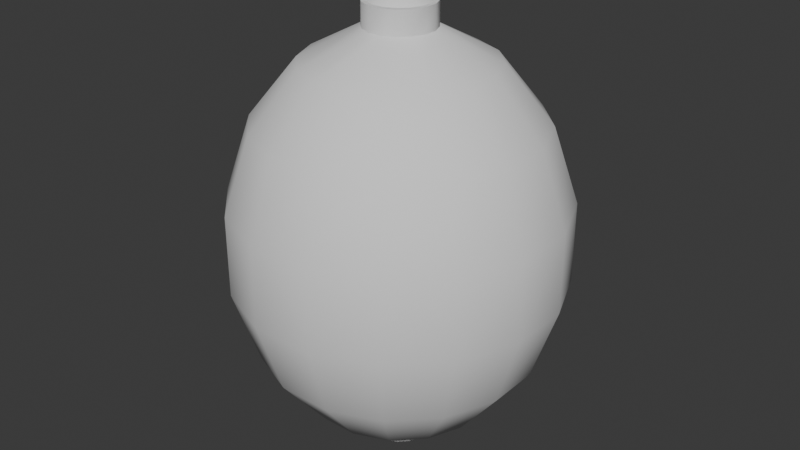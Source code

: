 # Source: farolillo_v7_auo1003.blend  (saved by Blender 4.5.91; exported with 4.5.12 LTS)
import bpy
from mathutils import Matrix  # noqa: F401  (used for matrix-valued properties, if any)

bpy.ops.wm.read_factory_settings(use_empty=True)
scene = bpy.context.scene
scene.name = 'Scene'

# ---- collections
col_collection = bpy.data.collections.new('Collection'); scene.collection.children.link(col_collection)

# ---- materials (node trees are filled in below, after node groups)
mat_farolillos = bpy.data.materials.new('Farolillos')
mat_farolillos.roughness = 1.0

# ---- node groups
ng_smooth_by_angle = bpy.data.node_groups.new('Smooth by Angle', 'GeometryNodeTree')
_s = ng_smooth_by_angle.interface.new_socket(name='Mesh', in_out='OUTPUT', socket_type='NodeSocketGeometry')
_s = ng_smooth_by_angle.interface.new_socket(name='Mesh', in_out='INPUT', socket_type='NodeSocketGeometry')
_s = ng_smooth_by_angle.interface.new_socket(name='Angle', in_out='INPUT', socket_type='NodeSocketFloat')
_s.subtype = 'ANGLE'
_s.default_value = 0.5236
_s.min_value = 0.0
_s.max_value = 3.142
_s.description = 'Maximum face angle for smooth edges'
_s = ng_smooth_by_angle.interface.new_socket(name='Ignore Sharpness', in_out='INPUT', socket_type='NodeSocketBool')
_s.force_non_field = True
ng_smooth_by_angle.description = 'Set the sharpness of mesh edges based on the angle between the neighboring faces'
ng_smooth_by_angle.is_modifier = True
_N = ng_smooth_by_angle.nodes; _L = ng_smooth_by_angle.links
n0 = _N.new('GeometryNodeSetShadeSmooth'); n0.name = 'Set Shade Smooth'; n0.location = (120, -80)
n0.domain = 'EDGE'
n1 = _N.new('GeometryNodeSetShadeSmooth'); n1.name = 'Set Shade Smooth.001'; n1.location = (300, -80)
n2 = _N.new('NodeGroupOutput'); n2.name = 'Group Output'; n2.location = (480, -80)
n3 = _N.new('GeometryNodeInputMeshEdgeAngle'); n3.name = 'Edge Angle'; n3.location = (-440, -240)
n4 = _N.new('NodeGroupInput'); n4.name = 'Group Input'; n4.location = (-80, -80)
n5 = _N.new('GeometryNodeInputEdgeSmooth'); n5.name = 'Is Edge Smooth'; n5.location = (-260, -120)
n6 = _N.new('GeometryNodeInputShadeSmooth'); n6.name = 'Is Shade Smooth'; n6.location = (-440, -397)
n7 = _N.new('FunctionNodeCompare'); n7.name = 'Compare'; n7.location = (-260, -260)
n7.operation = 'LESS_EQUAL'
n7.inputs[6].default_value = (0.0, 0.0, 0.0, 0.0)
n7.inputs[7].default_value = (0.0, 0.0, 0.0, 0.0)
n8 = _N.new('FunctionNodeBooleanMath'); n8.name = 'Boolean Math.001'; n8.location = (-80, -260)
n9 = _N.new('NodeGroupInput'); n9.name = 'Group Input.001'; n9.location = (-440, -329)
n10 = _N.new('NodeGroupInput'); n10.name = 'Group Input.002'; n10.location = (-259, -189)
n11 = _N.new('FunctionNodeBooleanMath'); n11.name = 'Boolean Math'; n11.location = (-80, -149)
n11.operation = 'OR'
n12 = _N.new('FunctionNodeBooleanMath'); n12.name = 'Boolean Math.002'; n12.location = (-260, -380)
n12.operation = 'OR'
n13 = _N.new('NodeGroupInput'); n13.name = 'Group Input.003'; n13.location = (-440, -460)
_L.new(n3.outputs[0], n7.inputs[0])
_L.new(n1.outputs[0], n2.inputs[0])
_L.new(n9.outputs[1], n7.inputs[1])
_L.new(n7.outputs[0], n8.inputs[0])
_L.new(n4.outputs[0], n0.inputs[0])
_L.new(n0.outputs[0], n1.inputs[0])
_L.new(n8.outputs[0], n0.inputs[2])
_L.new(n10.outputs[2], n11.inputs[1])
_L.new(n5.outputs[0], n11.inputs[0])
_L.new(n11.outputs[0], n0.inputs[1])
_L.new(n13.outputs[2], n12.inputs[1])
_L.new(n6.outputs[0], n12.inputs[0])
_L.new(n12.outputs[0], n8.inputs[1])
n2.is_active_output = True

# ---- material node trees
mat_farolillos.use_nodes = True; mat_farolillos.node_tree.nodes.clear()
_N = mat_farolillos.node_tree.nodes; _L = mat_farolillos.node_tree.links
n0 = _N.new('ShaderNodeBsdfPrincipled'); n0.name = 'Principled BSDF'; n0.location = (0, 300)
n0.inputs[2].default_value = 1.0
n0.inputs[13].default_value = 0.0
n1 = _N.new('ShaderNodeOutputMaterial'); n1.name = 'Material Output'; n1.location = (280, 300)
_L.new(n0.outputs[0], n1.inputs[0])
n1.is_active_output = True

# ---- world
world_world = bpy.data.worlds.new('World'); scene.world = world_world
world_world.use_nodes = True; world_world.node_tree.nodes.clear()
_N = world_world.node_tree.nodes; _L = world_world.node_tree.links
n0 = _N.new('ShaderNodeOutputWorld'); n0.name = 'World Output'; n0.location = (200, 100)
n1 = _N.new('ShaderNodeBackground'); n1.name = 'Background'; n1.location = (-200, 100)
n1.inputs[0].default_value = (0.05088, 0.05088, 0.05088, 1.0)
_L.new(n1.outputs[0], n0.inputs[0])
n0.is_active_output = True
world_world.color = (0.05088, 0.05088, 0.05088)
world_world.sun_shadow_jitter_overblur = 0.0

# ---- meshes
me_sphere_001 = bpy.data.meshes.new('Sphere.001')
me_sphere_001.from_pydata([(0.01383, 0.06944, 0.3675), (0.03706, 0.1862, 0.3038), (0.05547, 0.2788, 0.1865), (0.06543, 0.3288, 0.0332), (0.06543, 0.3288, -0.1327), (0.05547, 0.2788, -0.286), (0.03706, 0.1862, -0.4033), (0.01301, 0.06535, -0.4668), (0.03938, 0.05886, 0.3675), (0.1055, 0.1579, 0.3038), (0.158, 0.2363, 0.1865), (0.1863, 0.2788, 0.0332), (0.1863, 0.2788, -0.1327), (0.158, 0.2363, -0.286), (0.1055, 0.1579, -0.4033), (0.03706, 0.05538, -0.4668), (0.05894, 0.0393, 0.3675), (0.158, 0.1055, 0.3038), (0.2364, 0.1579, 0.1865), (0.2789, 0.1862, 0.0332), (0.2789, 0.1862, -0.1327), (0.2364, 0.1579, -0.286), (0.158, 0.1055, -0.4033), (0.05547, 0.03698, -0.4668), (0.01383, 0.06944, 0.416), (0.06952, 0.01375, 0.3675), (0.1863, 0.03698, 0.3038), (0.2789, 0.05538, 0.1865), (0.3289, 0.06534, 0.0332), (0.3289, 0.06534, -0.1327), (0.2789, 0.05538, -0.286), (0.1863, 0.03698, -0.4033), (0.06543, 0.01293, -0.4668), (0.06952, -0.01392, 0.3675), (0.1863, -0.03715, 0.3038), (0.2789, -0.05555, 0.1865), (0.3289, -0.06551, 0.0332), (0.3289, -0.06551, -0.1327), (0.2789, -0.05555, -0.286), (0.1863, -0.03715, -0.4033), (0.06543, -0.0131, -0.4668), (0.05894, -0.03947, 0.3675), (0.158, -0.1056, 0.3038), (0.2364, -0.158, 0.1865), (0.2789, -0.1864, 0.0332), (0.2789, -0.1864, -0.1327), (0.2364, -0.158, -0.286), (0.158, -0.1056, -0.4033), (0.05547, -0.03715, -0.4668), (0.03938, -0.05903, 0.3675), (0.1055, -0.158, 0.3038), (0.158, -0.2365, 0.1865), (0.1863, -0.2789, 0.0332), (0.1863, -0.2789, -0.1327), (0.158, -0.2365, -0.286), (0.1055, -0.158, -0.4033), (0.03706, -0.05555, -0.4668), (0.01383, -0.06961, 0.3675), (0.03706, -0.1864, 0.3038), (0.05547, -0.2789, 0.1865), (0.06543, -0.329, 0.0332), (0.06543, -0.329, -0.1327), (0.05547, -0.2789, -0.286), (0.03706, -0.1864, -0.4033), (0.01301, -0.06551, -0.4668), (-0.01383, -0.06961, 0.3675), (-0.03706, -0.1864, 0.3038), (-0.05547, -0.2789, 0.1865), (-0.06543, -0.329, 0.0332), (-0.06543, -0.329, -0.1327), (-0.05547, -0.2789, -0.286), (-0.03706, -0.1864, -0.4033), (-0.01301, -0.06551, -0.4668), (-0.03938, -0.05903, 0.3675), (-0.1055, -0.158, 0.3038), (-0.158, -0.2365, 0.1865), (-0.1863, -0.2789, 0.0332), (-0.1863, -0.2789, -0.1327), (-0.158, -0.2365, -0.286), (-0.1055, -0.158, -0.4033), (-0.03706, -0.05555, -0.4668), (0.01301, 0.06535, -0.5018), (-0.05894, -0.03947, 0.3675), (-0.158, -0.1056, 0.3038), (-0.2364, -0.158, 0.1865), (-0.2789, -0.1864, 0.0332), (-0.2789, -0.1864, -0.1327), (-0.2364, -0.158, -0.286), (-0.158, -0.1056, -0.4033), (-0.05547, -0.03715, -0.4668), (-0.06952, -0.01392, 0.3675), (-0.1863, -0.03715, 0.3038), (-0.2789, -0.05555, 0.1865), (-0.3289, -0.06551, 0.0332), (-0.3289, -0.06551, -0.1327), (-0.2789, -0.05555, -0.286), (-0.1863, -0.03715, -0.4033), (-0.06543, -0.0131, -0.4668), (-0.06952, 0.01375, 0.3675), (-0.1863, 0.03698, 0.3038), (-0.2789, 0.05538, 0.1865), (-0.3289, 0.06535, 0.0332), (-0.3289, 0.06535, -0.1327), (-0.2789, 0.05538, -0.286), (-0.1863, 0.03698, -0.4033), (-0.06543, 0.01293, -0.4668), (-0.05894, 0.0393, 0.3675), (-0.158, 0.1055, 0.3038), (-0.2364, 0.1579, 0.1865), (-0.2789, 0.1862, 0.0332), (-0.2789, 0.1862, -0.1327), (-0.2364, 0.1579, -0.286), (-0.158, 0.1055, -0.4033), (-0.05547, 0.03698, -0.4668), (-0.03938, 0.05886, 0.3675), (-0.1055, 0.1579, 0.3038), (-0.158, 0.2363, 0.1865), (-0.1863, 0.2788, 0.0332), (-0.1863, 0.2788, -0.1327), (-0.158, 0.2363, -0.286), (-0.1055, 0.1579, -0.4033), (-0.03706, 0.05538, -0.4668), (-0.01383, 0.06944, 0.3675), (-0.03706, 0.1862, 0.3038), (-0.05547, 0.2788, 0.1865), (-0.06543, 0.3288, 0.0332), (-0.06543, 0.3288, -0.1327), (-0.05547, 0.2788, -0.286), (-0.03706, 0.1862, -0.4033), (-0.01301, 0.06534, -0.4668), (0.03938, 0.05886, 0.416), (0.05894, 0.0393, 0.416), (0.06952, 0.01375, 0.416), (0.06952, -0.01392, 0.416), (0.05894, -0.03947, 0.416), (0.03938, -0.05903, 0.416), (0.01383, -0.06961, 0.416), (-0.01383, -0.06961, 0.416), (-0.03938, -0.05903, 0.416), (-0.05894, -0.03947, 0.416), (-0.06952, -0.01392, 0.416), (-0.06952, 0.01375, 0.416), (-0.05894, 0.0393, 0.416), (-0.03938, 0.05886, 0.416), (-0.01383, 0.06944, 0.416), (0.03706, 0.05538, -0.5018), (0.05547, 0.03698, -0.5018), (0.06543, 0.01293, -0.5018), (0.06543, -0.0131, -0.5018), (0.05547, -0.03715, -0.5018), (0.03706, -0.05555, -0.5018), (0.01301, -0.06551, -0.5018), (-0.01301, -0.06551, -0.5018), (-0.03706, -0.05555, -0.5018), (-0.05547, -0.03715, -0.5018), (-0.06543, -0.0131, -0.5018), (-0.06543, 0.01293, -0.5018), (-0.05547, 0.03698, -0.5018), (-0.03706, 0.05538, -0.5018), (-0.01301, 0.06534, -0.5018), (-0.02752, -0.01847, 0.4409), (-0.03246, -0.006545, 0.4409), (-0.03246, 0.006368, 0.4409), (-0.02752, 0.0183, 0.4409), (-0.01839, 0.02743, 0.4409), (-0.006457, 0.03238, 0.4409), (0.006457, 0.03238, 0.4409), (0.01186, 0.05952, 0.416), (-0.01186, 0.05952, 0.416), (-0.03377, 0.05045, 0.416), (-0.05054, 0.03368, 0.416), (-0.05961, 0.01177, 0.416), (-0.05961, -0.01194, 0.416), (-0.05054, -0.03386, 0.416), (-0.03377, -0.05062, 0.416), (-0.01186, -0.05969, 0.416), (0.01186, -0.05969, 0.416), (0.03377, -0.05062, 0.416), (0.05054, -0.03386, 0.416), (0.05961, -0.01194, 0.416), (0.05961, 0.01177, 0.416), (0.05054, 0.03368, 0.416), (0.03377, 0.05045, 0.416), (-0.01839, -0.02761, 0.4409), (-0.006457, -0.03255, 0.4409), (0.006457, -0.03255, 0.4409), (0.01839, -0.02761, 0.4409), (0.02752, -0.01847, 0.4409), (0.03246, -0.006545, 0.4409), (0.03246, 0.006368, 0.4409), (0.02752, 0.0183, 0.4409), (0.01839, 0.02743, 0.4409)], [], [(127, 126, 4, 5), (113, 121, 158, 157), (125, 3, 4, 126), (124, 123, 1, 2), (128, 127, 5, 6), (125, 124, 2, 3), (129, 128, 6, 7), (25, 16, 131, 132), (6, 14, 15, 7), (16, 8, 130, 131), (0, 8, 9, 1), (4, 12, 13, 5), (7, 81, 159, 129), (3, 11, 12, 4), (1, 9, 10, 2), (5, 13, 14, 6), (2, 10, 11, 3), (105, 113, 157, 156), (57, 49, 135, 136), (10, 18, 19, 11), (8, 16, 17, 9), (12, 20, 21, 13), (56, 64, 151, 150), (11, 19, 20, 12), (9, 17, 18, 10), (13, 21, 22, 14), (14, 22, 23, 15), (106, 98, 141, 142), (40, 48, 149, 148), (114, 106, 142, 143), (25, 26, 17, 16), (20, 29, 30, 21), (15, 23, 146, 145), (19, 28, 29, 20), (17, 26, 27, 18), (21, 30, 31, 22), (18, 27, 28, 19), (22, 31, 32, 23), (49, 41, 134, 135), (80, 89, 154, 153), (72, 80, 153, 152), (82, 73, 138, 139), (25, 33, 34, 26), (29, 37, 38, 30), (26, 34, 35, 27), (30, 38, 39, 31), (27, 35, 36, 28), (31, 39, 40, 32), (28, 36, 37, 29), (41, 33, 133, 134), (33, 41, 42, 34), (37, 45, 46, 38), (34, 42, 43, 35), (38, 46, 47, 39), (35, 43, 44, 36), (39, 47, 48, 40), (73, 65, 137, 138), (45, 53, 54, 46), (48, 56, 150, 149), (36, 44, 45, 37), (42, 50, 51, 43), (33, 25, 132, 133), (46, 54, 55, 47), (43, 51, 52, 44), (47, 55, 56, 48), (8, 0, 24, 130), (41, 49, 50, 42), (7, 15, 145, 81), (44, 52, 53, 45), (97, 105, 156, 155), (50, 58, 59, 51), (53, 61, 62, 54), (0, 122, 144, 24), (54, 62, 63, 55), (51, 59, 60, 52), (55, 63, 64, 56), (64, 72, 152, 151), (57, 58, 50, 49), (52, 60, 61, 53), (32, 40, 148, 147), (58, 66, 67, 59), (57, 65, 66, 58), (62, 70, 71, 63), (59, 67, 68, 60), (63, 71, 72, 64), (60, 68, 69, 61), (61, 69, 70, 62), (98, 90, 140, 141), (121, 129, 159, 158), (70, 78, 79, 71), (67, 75, 76, 68), (23, 32, 147, 146), (71, 79, 80, 72), (65, 57, 136, 137), (65, 73, 74, 66), (69, 77, 78, 70), (68, 76, 77, 69), (66, 74, 75, 67), (75, 84, 85, 76), (78, 87, 88, 79), (84, 92, 93, 85), (79, 88, 89, 80), (76, 85, 86, 77), (82, 83, 74, 73), (77, 86, 87, 78), (74, 83, 84, 75), (83, 91, 92, 84), (88, 96, 97, 89), (90, 82, 139, 140), (82, 90, 91, 83), (86, 94, 95, 87), (85, 93, 94, 86), (87, 95, 96, 88), (92, 100, 101, 93), (96, 104, 105, 97), (93, 101, 102, 94), (90, 98, 99, 91), (94, 102, 103, 95), (91, 99, 100, 92), (95, 103, 104, 96), (89, 97, 155, 154), (101, 109, 110, 102), (104, 112, 113, 105), (109, 117, 118, 110), (98, 106, 107, 99), (102, 110, 111, 103), (99, 107, 108, 100), (103, 111, 112, 104), (100, 108, 109, 101), (108, 116, 117, 109), (106, 114, 115, 107), (110, 118, 119, 111), (107, 115, 116, 108), (111, 119, 120, 112), (112, 120, 121, 113), (117, 125, 126, 118), (122, 123, 115, 114), (118, 126, 127, 119), (115, 123, 124, 116), (119, 127, 128, 120), (116, 124, 125, 117), (120, 128, 129, 121), (132, 180, 179, 133), (122, 114, 143, 144), (144, 168, 167, 24), (24, 167, 182, 130), (136, 176, 175, 137), (144, 143, 169, 168), (134, 133, 179, 178), (141, 140, 172, 171), (131, 130, 182, 181), (138, 137, 175, 174), (135, 134, 178, 177), (142, 141, 171, 170), (132, 131, 181, 180), (139, 138, 174, 173), (136, 135, 177, 176), (143, 142, 170, 169), (159, 152, 153, 158), (158, 153, 154, 157), (139, 173, 172, 140), (81, 145, 150, 151), (145, 146, 149, 150), (177, 178, 187, 186), (146, 147, 148, 149), (154, 155, 156, 157), (151, 152, 159, 81), (170, 171, 162, 163), (176, 177, 186, 185), (169, 170, 163, 164), (182, 167, 166, 191), (175, 176, 185, 184), (168, 169, 164, 165), (181, 182, 191, 190), (174, 175, 184, 183), (167, 168, 165, 166), (180, 181, 190, 189), (173, 174, 183, 160), (179, 180, 189, 188), (172, 173, 160, 161), (166, 165, 184, 185), (165, 164, 183, 184), (191, 186, 187, 190), (166, 185, 186, 191), (162, 161, 160, 163), (163, 160, 183, 164), (172, 161, 162, 171), (190, 187, 188, 189), (179, 188, 187, 178), (123, 122, 0, 1)])
me_sphere_001.polygons.foreach_set('use_smooth', [True] * 190)
_uv = me_sphere_001.uv_layers.new(name='UVMap')
_uv.uv.foreach_set('vector', [0.7879, 0.747, 0.6903, 0.8693, 0.6178, 0.7826, 0.7063, 0.6929, 0.8781, 0.1402, 0.8991, 0.1366, 0.8981, 0.1585, 0.8849, 0.1605, 0.5528, 0.9579, 0.5059, 0.8498, 0.6178, 0.7826, 0.6903, 0.8693, 0.389, 0.9999, 0.2098, 0.9873, 0.2248, 0.8923, 0.3751, 0.8882, 0.8374, 0.6053, 0.7879, 0.747, 0.7063, 0.6929, 0.7696, 0.5846, 0.5528, 0.9579, 0.389, 0.9999, 0.3751, 0.8882, 0.5059, 0.8498, 0.8347, 0.4582, 0.8374, 0.6053, 0.7696, 0.5846, 0.8074, 0.4539, 0.9257, 0.1364, 0.8988, 0.1364, 0.9044, 0.1058, 0.9198, 0.1075, 0.7696, 0.5846, 0.7152, 0.5519, 0.7764, 0.437, 0.8074, 0.4539, 0.8988, 0.1364, 0.8738, 0.1266, 0.8902, 0.09959, 0.9044, 0.1058, 0.03278, 0.86, 0.05756, 0.7989, 0.2298, 0.8095, 0.2248, 0.8923, 0.6178, 0.7826, 0.5635, 0.7086, 0.645, 0.6387, 0.7063, 0.6929, 0.9412, 0.1532, 0.9218, 0.1697, 0.9111, 0.1616, 0.9209, 0.1408, 0.5059, 0.8498, 0.4683, 0.7618, 0.5635, 0.7086, 0.6178, 0.7826, 0.2248, 0.8923, 0.2298, 0.8095, 0.3585, 0.7963, 0.3751, 0.8882, 0.7063, 0.6929, 0.645, 0.6387, 0.7152, 0.5519, 0.7696, 0.5846, 0.3751, 0.8882, 0.3585, 0.7963, 0.4683, 0.7618, 0.5059, 0.8498, 0.8597, 0.1505, 0.8781, 0.1402, 0.8849, 0.1605, 0.8731, 0.1671, 0.9695, 0.0513, 0.9731, 0.0779, 0.942, 0.07608, 0.9393, 0.06089, 0.3585, 0.7963, 0.3433, 0.7195, 0.4376, 0.6881, 0.4683, 0.7618, 0.05756, 0.7989, 0.07608, 0.7396, 0.2305, 0.7377, 0.2298, 0.8095, 0.5635, 0.7086, 0.521, 0.6438, 0.5967, 0.5873, 0.645, 0.6387, 0.8839, 0.2526, 0.8597, 0.2466, 0.8734, 0.2251, 0.8866, 0.229, 0.4683, 0.7618, 0.4376, 0.6881, 0.521, 0.6438, 0.5635, 0.7086, 0.2298, 0.8095, 0.2305, 0.7377, 0.3433, 0.7195, 0.3585, 0.7963, 0.645, 0.6387, 0.5967, 0.5873, 0.6691, 0.5162, 0.7152, 0.5519, 0.7152, 0.5519, 0.6691, 0.5162, 0.7467, 0.4159, 0.7764, 0.437, 0.844, 0.03238, 0.8602, 0.01085, 0.8755, 0.03016, 0.8706, 0.04503, 0.9273, 0.2384, 0.9072, 0.2494, 0.9005, 0.2273, 0.913, 0.2204, 0.8376, 0.05857, 0.844, 0.03238, 0.8706, 0.04503, 0.8686, 0.06039, 0.0895, 0.6834, 0.2281, 0.6738, 0.2305, 0.7377, 0.07608, 0.7396, 0.521, 0.6438, 0.4861, 0.5852, 0.557, 0.5371, 0.5967, 0.5873, 0.9504, 0.1763, 0.9504, 0.1999, 0.9276, 0.1963, 0.9274, 0.1822, 0.4376, 0.6881, 0.4108, 0.6235, 0.4861, 0.5852, 0.521, 0.6438, 0.2305, 0.7377, 0.2281, 0.6738, 0.3276, 0.653, 0.3433, 0.7195, 0.5967, 0.5873, 0.557, 0.5371, 0.6314, 0.4754, 0.6691, 0.5162, 0.3433, 0.7195, 0.3276, 0.653, 0.4108, 0.6235, 0.4376, 0.6881, 0.6691, 0.5162, 0.6314, 0.4754, 0.7197, 0.3838, 0.7467, 0.4159, 0.9731, 0.0779, 0.9667, 0.1041, 0.9401, 0.0915, 0.942, 0.07608, 0.8376, 0.2072, 0.8382, 0.1858, 0.8593, 0.1898, 0.8591, 0.2032, 0.8447, 0.2281, 0.8376, 0.2072, 0.8591, 0.2032, 0.8639, 0.2156, 0.9119, 0.0001165, 0.9369, 0.009877, 0.9205, 0.03692, 0.9063, 0.03067, 0.0895, 0.6834, 0.09906, 0.6303, 0.224, 0.617, 0.2281, 0.6738, 0.4861, 0.5852, 0.4559, 0.5317, 0.5229, 0.4896, 0.557, 0.5371, 0.2281, 0.6738, 0.224, 0.617, 0.3123, 0.5947, 0.3276, 0.653, 0.557, 0.5371, 0.5229, 0.4896, 0.5948, 0.4344, 0.6314, 0.4754, 0.3276, 0.653, 0.3123, 0.5947, 0.387, 0.5662, 0.4108, 0.6235, 0.6314, 0.4754, 0.5948, 0.4344, 0.6923, 0.3494, 0.7197, 0.3838, 0.4108, 0.6235, 0.387, 0.5662, 0.4559, 0.5317, 0.4861, 0.5852, 0.9667, 0.1041, 0.9505, 0.1257, 0.9353, 0.1064, 0.9401, 0.0915, 0.09906, 0.6303, 0.1004, 0.5813, 0.2136, 0.5645, 0.224, 0.617, 0.4559, 0.5317, 0.429, 0.4822, 0.4927, 0.4441, 0.5229, 0.4896, 0.224, 0.617, 0.2136, 0.5645, 0.2956, 0.5414, 0.3123, 0.5947, 0.5229, 0.4896, 0.4927, 0.4441, 0.5608, 0.3929, 0.5948, 0.4344, 0.3123, 0.5947, 0.2956, 0.5414, 0.3649, 0.5139, 0.387, 0.5662, 0.5948, 0.4344, 0.5608, 0.3929, 0.666, 0.308, 0.6923, 0.3494, 0.9369, 0.009877, 0.9569, 0.0277, 0.9319, 0.04734, 0.9205, 0.03692, 0.429, 0.4822, 0.4045, 0.436, 0.465, 0.4011, 0.4927, 0.4441, 0.9072, 0.2494, 0.8839, 0.2526, 0.8866, 0.229, 0.9005, 0.2273, 0.387, 0.5662, 0.3649, 0.5139, 0.429, 0.4822, 0.4559, 0.5317, 0.2136, 0.5645, 0.2025, 0.5162, 0.2791, 0.4918, 0.2956, 0.5414, 0.9505, 0.1257, 0.9257, 0.1364, 0.9198, 0.1075, 0.9353, 0.1064, 0.4927, 0.4441, 0.465, 0.4011, 0.5304, 0.3566, 0.5608, 0.3929, 0.2956, 0.5414, 0.2791, 0.4918, 0.3442, 0.4654, 0.3649, 0.5139, 0.5608, 0.3929, 0.5304, 0.3566, 0.6215, 0.2831, 0.666, 0.308, 0.8738, 0.1266, 0.8538, 0.1088, 0.8788, 0.08914, 0.8902, 0.09959, 0.1004, 0.5813, 0.0989, 0.5369, 0.2025, 0.5162, 0.2136, 0.5645, 0.9412, 0.1532, 0.9504, 0.1763, 0.9274, 0.1822, 0.9218, 0.1697, 0.3649, 0.5139, 0.3442, 0.4654, 0.4045, 0.436, 0.429, 0.4822, 0.846, 0.1662, 0.8597, 0.1505, 0.8731, 0.1671, 0.8643, 0.1773, 0.2025, 0.5162, 0.1912, 0.4708, 0.2636, 0.4455, 0.2791, 0.4918, 0.4045, 0.436, 0.382, 0.3924, 0.4396, 0.3607, 0.465, 0.4011, 0.8538, 0.1088, 0.8412, 0.08517, 0.8713, 0.07559, 0.8788, 0.08914, 0.465, 0.4011, 0.4396, 0.3607, 0.5035, 0.3199, 0.5304, 0.3566, 0.2791, 0.4918, 0.2636, 0.4455, 0.3247, 0.42, 0.3442, 0.4654, 0.5304, 0.3566, 0.5035, 0.3199, 0.5879, 0.2551, 0.6215, 0.2831, 0.8597, 0.2466, 0.8447, 0.2281, 0.8639, 0.2156, 0.8734, 0.2251, 0.09491, 0.4973, 0.1912, 0.4708, 0.2025, 0.5162, 0.0989, 0.5369, 0.3442, 0.4654, 0.3247, 0.42, 0.382, 0.3924, 0.4045, 0.436, 0.9423, 0.2213, 0.9273, 0.2384, 0.913, 0.2204, 0.9225, 0.2096, 0.1912, 0.4708, 0.181, 0.4283, 0.2482, 0.4024, 0.2636, 0.4455, 0.09491, 0.4973, 0.09155, 0.4601, 0.181, 0.4283, 0.1912, 0.4708, 0.4396, 0.3607, 0.4171, 0.3209, 0.4795, 0.2841, 0.5035, 0.3199, 0.2636, 0.4455, 0.2482, 0.4024, 0.3059, 0.3771, 0.3247, 0.42, 0.5035, 0.3199, 0.4795, 0.2841, 0.5601, 0.2279, 0.5879, 0.2551, 0.3247, 0.42, 0.3059, 0.3771, 0.361, 0.3505, 0.382, 0.3924, 0.382, 0.3924, 0.361, 0.3505, 0.4171, 0.3209, 0.4396, 0.3607, 0.8602, 0.01085, 0.885, 0.0001165, 0.8909, 0.02893, 0.8755, 0.03016, 0.8991, 0.1366, 0.9209, 0.1408, 0.9111, 0.1616, 0.8981, 0.1585, 0.4171, 0.3209, 0.3962, 0.2817, 0.4583, 0.2491, 0.4795, 0.2841, 0.2482, 0.4024, 0.2311, 0.3615, 0.287, 0.3357, 0.3059, 0.3771, 0.9504, 0.1999, 0.9423, 0.2213, 0.9225, 0.2096, 0.9276, 0.1963, 0.4795, 0.2841, 0.4583, 0.2491, 0.5375, 0.2014, 0.5601, 0.2279, 0.9569, 0.0277, 0.9695, 0.0513, 0.9393, 0.06089, 0.9319, 0.04734, 0.09155, 0.4601, 0.08575, 0.426, 0.168, 0.3894, 0.181, 0.4283, 0.361, 0.3505, 0.3408, 0.3096, 0.3962, 0.2817, 0.4171, 0.3209, 0.3059, 0.3771, 0.287, 0.3357, 0.3408, 0.3096, 0.361, 0.3505, 0.181, 0.4283, 0.168, 0.3894, 0.2311, 0.3615, 0.2482, 0.4024, 0.2311, 0.3615, 0.2136, 0.3223, 0.2678, 0.2951, 0.287, 0.3357, 0.3962, 0.2817, 0.3767, 0.243, 0.4391, 0.2143, 0.4583, 0.2491, 0.2136, 0.3223, 0.1935, 0.2843, 0.2475, 0.2544, 0.2678, 0.2951, 0.4583, 0.2491, 0.4391, 0.2143, 0.5197, 0.1756, 0.5375, 0.2014, 0.287, 0.3357, 0.2678, 0.2951, 0.3213, 0.2691, 0.3408, 0.3096, 0.07744, 0.3947, 0.1535, 0.3528, 0.168, 0.3894, 0.08575, 0.426, 0.3408, 0.3096, 0.3213, 0.2691, 0.3767, 0.243, 0.3962, 0.2817, 0.168, 0.3894, 0.1535, 0.3528, 0.2136, 0.3223, 0.2311, 0.3615, 0.1535, 0.3528, 0.1357, 0.3188, 0.1935, 0.2843, 0.2136, 0.3223, 0.4391, 0.2143, 0.4239, 0.1779, 0.5068, 0.1505, 0.5197, 0.1756, 0.885, 0.0001165, 0.9119, 0.0001165, 0.9063, 0.03067, 0.8909, 0.02893, 0.07744, 0.3947, 0.06661, 0.3667, 0.1357, 0.3188, 0.1535, 0.3528, 0.3213, 0.2691, 0.302, 0.2277, 0.3594, 0.2032, 0.3767, 0.243, 0.2678, 0.2951, 0.2475, 0.2544, 0.302, 0.2277, 0.3213, 0.2691, 0.3767, 0.243, 0.3594, 0.2032, 0.4239, 0.1779, 0.4391, 0.2143, 0.1935, 0.2843, 0.1703, 0.2464, 0.2252, 0.2124, 0.2475, 0.2544, 0.4239, 0.1779, 0.4111, 0.1413, 0.4958, 0.126, 0.5068, 0.1505, 0.2475, 0.2544, 0.2252, 0.2124, 0.2826, 0.1842, 0.302, 0.2277, 0.06661, 0.3667, 0.0532, 0.3422, 0.1149, 0.2873, 0.1357, 0.3188, 0.302, 0.2277, 0.2826, 0.1842, 0.3435, 0.1612, 0.3594, 0.2032, 0.1357, 0.3188, 0.1149, 0.2873, 0.1703, 0.2464, 0.1935, 0.2843, 0.3594, 0.2032, 0.3435, 0.1612, 0.4111, 0.1413, 0.4239, 0.1779, 0.8382, 0.1858, 0.846, 0.1662, 0.8643, 0.1773, 0.8593, 0.1898, 0.2252, 0.2124, 0.1998, 0.1676, 0.2626, 0.1366, 0.2826, 0.1842, 0.4111, 0.1413, 0.4034, 0.1029, 0.4897, 0.102, 0.4958, 0.126, 0.1998, 0.1676, 0.1691, 0.1181, 0.2417, 0.08201, 0.2626, 0.1366, 0.0532, 0.3422, 0.03628, 0.3242, 0.08825, 0.2591, 0.1149, 0.2873, 0.2826, 0.1842, 0.2626, 0.1366, 0.3301, 0.1152, 0.3435, 0.1612, 0.1149, 0.2873, 0.08825, 0.2591, 0.1421, 0.2082, 0.1703, 0.2464, 0.3435, 0.1612, 0.3301, 0.1152, 0.4034, 0.1029, 0.4111, 0.1413, 0.1703, 0.2464, 0.1421, 0.2082, 0.1998, 0.1676, 0.2252, 0.2124, 0.1421, 0.2082, 0.1065, 0.1694, 0.1691, 0.1181, 0.1998, 0.1676, 0.03628, 0.3242, 0.01814, 0.3118, 0.05565, 0.234, 0.08825, 0.2591, 0.2626, 0.1366, 0.2417, 0.08201, 0.3207, 0.06308, 0.3301, 0.1152, 0.08825, 0.2591, 0.05565, 0.234, 0.1065, 0.1694, 0.1421, 0.2082, 0.3301, 0.1152, 0.3207, 0.06308, 0.4035, 0.06153, 0.4034, 0.1029, 0.4034, 0.1029, 0.4035, 0.06153, 0.4909, 0.08102, 0.4897, 0.102, 0.1691, 0.1181, 0.1295, 0.05954, 0.219, 0.01498, 0.2417, 0.08201, 0.0001166, 0.3057, 0.0143, 0.2139, 0.05565, 0.234, 0.01814, 0.3118, 0.2417, 0.08201, 0.219, 0.01498, 0.3167, 0.0001165, 0.3207, 0.06308, 0.05565, 0.234, 0.0143, 0.2139, 0.05887, 0.1284, 0.1065, 0.1694, 0.3207, 0.06308, 0.3167, 0.0001165, 0.4123, 0.01619, 0.4035, 0.06153, 0.1065, 0.1694, 0.05887, 0.1284, 0.1295, 0.05954, 0.1691, 0.1181, 0.4035, 0.06153, 0.4123, 0.01619, 0.4964, 0.06142, 0.4909, 0.08102, 0.9198, 0.1075, 0.918, 0.1024, 0.9298, 0.09959, 0.9353, 0.1064, 0.8412, 0.08517, 0.8376, 0.05857, 0.8686, 0.06039, 0.8713, 0.07559, 0.8713, 0.07559, 0.8761, 0.07421, 0.8826, 0.08611, 0.8788, 0.08914, 0.8788, 0.08914, 0.8826, 0.08611, 0.8927, 0.09529, 0.8902, 0.09959, 0.9393, 0.06089, 0.9346, 0.06223, 0.928, 0.05042, 0.9319, 0.04734, 0.8713, 0.07559, 0.8686, 0.06039, 0.8736, 0.06098, 0.8761, 0.07421, 0.9401, 0.0915, 0.9353, 0.1064, 0.9298, 0.09959, 0.9355, 0.08856, 0.8755, 0.03016, 0.8909, 0.02893, 0.8927, 0.03404, 0.8809, 0.03717, 0.9044, 0.1058, 0.8902, 0.09959, 0.8927, 0.09529, 0.9049, 0.1009, 0.9205, 0.03692, 0.9319, 0.04734, 0.928, 0.05042, 0.9181, 0.04121, 0.942, 0.07608, 0.9401, 0.0915, 0.9355, 0.08856, 0.9371, 0.0754, 0.8706, 0.04503, 0.8755, 0.03016, 0.8809, 0.03717, 0.8752, 0.04795, 0.9198, 0.1075, 0.9044, 0.1058, 0.9049, 0.1009, 0.918, 0.1024, 0.9063, 0.03067, 0.9205, 0.03692, 0.9181, 0.04121, 0.9058, 0.03559, 0.9393, 0.06089, 0.942, 0.07608, 0.9371, 0.0754, 0.9346, 0.06223, 0.8686, 0.06039, 0.8706, 0.04503, 0.8752, 0.04795, 0.8736, 0.06098, 0.9111, 0.1616, 0.8639, 0.2156, 0.8591, 0.2032, 0.8981, 0.1585, 0.8981, 0.1585, 0.8591, 0.2032, 0.8593, 0.1898, 0.8849, 0.1605, 0.9063, 0.03067, 0.9058, 0.03559, 0.8927, 0.03404, 0.8909, 0.02893, 0.9218, 0.1697, 0.9274, 0.1822, 0.8866, 0.229, 0.8734, 0.2251, 0.9274, 0.1822, 0.9276, 0.1963, 0.9005, 0.2273, 0.8866, 0.229, 0.9371, 0.0754, 0.9355, 0.08856, 0.9186, 0.07894, 0.9188, 0.07351, 0.9276, 0.1963, 0.9225, 0.2096, 0.913, 0.2204, 0.9005, 0.2273, 0.8593, 0.1898, 0.8643, 0.1773, 0.8731, 0.1671, 0.8849, 0.1605, 0.8734, 0.2251, 0.8639, 0.2156, 0.9111, 0.1616, 0.9218, 0.1697, 0.8752, 0.04795, 0.8809, 0.03717, 0.8938, 0.05398, 0.8918, 0.05769, 0.9346, 0.06223, 0.9371, 0.0754, 0.9188, 0.07351, 0.9173, 0.06729, 0.8736, 0.06098, 0.8752, 0.04795, 0.8918, 0.05769, 0.8916, 0.06319, 0.8927, 0.09529, 0.8826, 0.08611, 0.8968, 0.07491, 0.9015, 0.07964, 0.928, 0.05042, 0.9346, 0.06223, 0.9173, 0.06729, 0.9141, 0.06148, 0.8761, 0.07421, 0.8736, 0.06098, 0.8916, 0.06319, 0.8933, 0.06924, 0.9049, 0.1009, 0.8927, 0.09529, 0.9015, 0.07964, 0.9071, 0.08279, 0.9181, 0.04121, 0.928, 0.05042, 0.9141, 0.06148, 0.9091, 0.05689, 0.8826, 0.08611, 0.8761, 0.07421, 0.8933, 0.06924, 0.8968, 0.07491, 0.918, 0.1024, 0.9049, 0.1009, 0.9071, 0.08279, 0.9125, 0.08393, 0.9058, 0.03559, 0.9181, 0.04121, 0.9091, 0.05689, 0.9036, 0.05379, 0.9298, 0.09959, 0.918, 0.1024, 0.9125, 0.08393, 0.9166, 0.08275, 0.8927, 0.03404, 0.9058, 0.03559, 0.9036, 0.05379, 0.8981, 0.05263, 0.8968, 0.07491, 0.8933, 0.06924, 0.9141, 0.06148, 0.9173, 0.06729, 0.8933, 0.06924, 0.8916, 0.06319, 0.9091, 0.05689, 0.9141, 0.06148, 0.9015, 0.07964, 0.9188, 0.07351, 0.9186, 0.07894, 0.9071, 0.08279, 0.8968, 0.07491, 0.9173, 0.06729, 0.9188, 0.07351, 0.9015, 0.07964, 0.8938, 0.05398, 0.8981, 0.05263, 0.9036, 0.05379, 0.8918, 0.05769, 0.8918, 0.05769, 0.9036, 0.05379, 0.9091, 0.05689, 0.8916, 0.06319, 0.8927, 0.03404, 0.8981, 0.05263, 0.8938, 0.05398, 0.8809, 0.03717, 0.9071, 0.08279, 0.9186, 0.07894, 0.9166, 0.08275, 0.9125, 0.08393, 0.9298, 0.09959, 0.9166, 0.08275, 0.9186, 0.07894, 0.9355, 0.08856, 0.2098, 0.9873, 0.0001166, 0.9211, 0.03278, 0.86, 0.2248, 0.8923])
me_sphere_001.materials.append(mat_farolillos)
me_sphere_001.update()
me_sphere_001.normals_split_custom_set([tuple(v) for v in zip(*[iter([-0.1718, 0.8638, -0.4737, -0.1926, 0.9685, -0.1581, 0.1926, 0.9684, -0.1584, 0.1717, 0.8635, -0.4743, -0.6436, 0.4301, -0.633, -0.4301, 0.6437, -0.633, -0.3632, 0.5436, -0.7567, -0.5436, 0.3632, -0.7567, -0.1926, 0.9684, 0.1584, 0.1926, 0.9684, 0.1585, 0.1926, 0.9684, -0.1584, -0.1926, 0.9685, -0.1581, -0.1718, 0.8635, 0.4743, -0.1247, 0.6269, 0.769, 0.1247, 0.6269, 0.7691, 0.1717, 0.8634, 0.4743, -0.1247, 0.6269, -0.769, -0.1718, 0.8638, -0.4737, 0.1717, 0.8635, -0.4743, 0.1247, 0.6269, -0.769, -0.1926, 0.9684, 0.1584, -0.1718, 0.8635, 0.4743, 0.1717, 0.8634, 0.4743, 0.1926, 0.9684, 0.1585, -0.1511, 0.7592, -0.633, -0.1247, 0.6269, -0.769, 0.1247, 0.6269, -0.769, 0.1509, 0.7593, -0.6331, 0.7696, 0.1531, 0.6199, 0.6524, 0.4359, 0.6199, 0.5436, 0.3633, 0.7567, 0.6412, 0.1275, 0.7567, 0.1247, 0.6269, -0.769, 0.3552, 0.5315, -0.769, 0.4302, 0.6436, -0.633, 0.1509, 0.7593, -0.6331, 0.6524, 0.4359, 0.6199, 0.4359, 0.6524, 0.62, 0.3632, 0.5436, 0.7566, 0.5436, 0.3633, 0.7567, 0.1532, 0.7695, 0.62, 0.4359, 0.6524, 0.62, 0.3551, 0.5315, 0.769, 0.1247, 0.6269, 0.7691, 0.1926, 0.9684, -0.1584, 0.5486, 0.821, -0.158, 0.4893, 0.7322, -0.4737, 0.1717, 0.8635, -0.4743, 0.1509, 0.7593, -0.6331, 0.1274, 0.6413, -0.7566, -0.1276, 0.6412, -0.7567, -0.1511, 0.7592, -0.633, 0.1926, 0.9684, 0.1585, 0.5486, 0.821, 0.1584, 0.5486, 0.821, -0.158, 0.1926, 0.9684, -0.1584, 0.1247, 0.6269, 0.7691, 0.3551, 0.5315, 0.769, 0.4893, 0.7322, 0.4738, 0.1717, 0.8634, 0.4743, 0.1717, 0.8635, -0.4743, 0.4893, 0.7322, -0.4737, 0.3552, 0.5315, -0.769, 0.1247, 0.6269, -0.769, 0.1717, 0.8634, 0.4743, 0.4893, 0.7322, 0.4738, 0.5486, 0.821, 0.1584, 0.1926, 0.9684, 0.1585, -0.7593, 0.151, -0.633, -0.6436, 0.4301, -0.633, -0.5436, 0.3632, -0.7567, -0.6412, 0.1275, -0.7567, 0.153, -0.7696, 0.6199, 0.4359, -0.6524, 0.6199, 0.3634, -0.5435, 0.7567, 0.1274, -0.6411, 0.7568, 0.4893, 0.7322, 0.4738, 0.7322, 0.4893, 0.4738, 0.821, 0.5486, 0.1581, 0.5486, 0.821, 0.1584, 0.4359, 0.6524, 0.62, 0.6524, 0.4359, 0.6199, 0.5315, 0.3551, 0.769, 0.3551, 0.5315, 0.769, 0.5486, 0.821, -0.158, 0.821, 0.5485, -0.1585, 0.732, 0.4891, -0.4743, 0.4893, 0.7322, -0.4737, 0.4301, -0.6436, -0.633, 0.151, -0.7592, -0.6331, 0.1274, -0.6413, -0.7566, 0.3633, -0.5436, -0.7567, 0.5486, 0.821, 0.1584, 0.821, 0.5486, 0.1581, 0.821, 0.5485, -0.1585, 0.5486, 0.821, -0.158, 0.3551, 0.5315, 0.769, 0.5315, 0.3551, 0.769, 0.7322, 0.4893, 0.4738, 0.4893, 0.7322, 0.4738, 0.4893, 0.7322, -0.4737, 0.732, 0.4891, -0.4743, 0.5315, 0.3551, -0.7691, 0.3552, 0.5315, -0.769, 0.3552, 0.5315, -0.769, 0.5315, 0.3551, -0.7691, 0.6436, 0.4302, -0.633, 0.4302, 0.6436, -0.633, -0.6524, 0.436, 0.6199, -0.7696, 0.1531, 0.6199, -0.6412, 0.1275, 0.7567, -0.5436, 0.3633, 0.7566, 0.7593, -0.151, -0.633, 0.6437, -0.4301, -0.633, 0.5436, -0.3632, -0.7567, 0.6412, -0.1275, -0.7567, -0.4359, 0.6524, 0.62, -0.6524, 0.436, 0.6199, -0.5436, 0.3633, 0.7566, -0.3633, 0.5436, 0.7566, 0.7696, 0.1531, 0.6199, 0.6269, 0.1247, 0.7691, 0.5315, 0.3551, 0.769, 0.6524, 0.4359, 0.6199, 0.821, 0.5485, -0.1585, 0.9684, 0.1926, -0.1585, 0.8636, 0.1718, -0.474, 0.732, 0.4891, -0.4743, 0.4302, 0.6436, -0.633, 0.6436, 0.4302, -0.633, 0.5436, 0.3632, -0.7567, 0.3632, 0.5435, -0.7567, 0.821, 0.5486, 0.1581, 0.9684, 0.1926, 0.1585, 0.9684, 0.1926, -0.1585, 0.821, 0.5485, -0.1585, 0.5315, 0.3551, 0.769, 0.6269, 0.1247, 0.7691, 0.8636, 0.1718, 0.474, 0.7322, 0.4893, 0.4738, 0.732, 0.4891, -0.4743, 0.8636, 0.1718, -0.474, 0.627, 0.1247, -0.769, 0.5315, 0.3551, -0.7691, 0.7322, 0.4893, 0.4738, 0.8636, 0.1718, 0.474, 0.9684, 0.1926, 0.1585, 0.821, 0.5486, 0.1581, 0.5315, 0.3551, -0.7691, 0.627, 0.1247, -0.769, 0.7593, 0.151, -0.633, 0.6436, 0.4302, -0.633, 0.4359, -0.6524, 0.6199, 0.6524, -0.4359, 0.6199, 0.5436, -0.3633, 0.7566, 0.3634, -0.5435, 0.7567, -0.4302, -0.6436, -0.633, -0.6437, -0.4301, -0.633, -0.5436, -0.3632, -0.7567, -0.3633, -0.5436, -0.7567, -0.1509, -0.7592, -0.6331, -0.4302, -0.6436, -0.633, -0.3633, -0.5436, -0.7567, -0.1275, -0.6413, -0.7566, -0.6524, -0.4359, 0.6199, -0.4359, -0.6524, 0.6199, -0.3633, -0.5435, 0.7567, -0.5436, -0.3632, 0.7566, 0.7696, 0.1531, 0.6199, 0.7696, -0.1531, 0.6199, 0.6269, -0.1247, 0.7691, 0.6269, 0.1247, 0.7691, 0.9684, 0.1926, -0.1585, 0.9685, -0.1926, -0.1581, 0.8637, -0.1718, -0.4739, 0.8636, 0.1718, -0.474, 0.6269, 0.1247, 0.7691, 0.6269, -0.1247, 0.7691, 0.8637, -0.1718, 0.4739, 0.8636, 0.1718, 0.474, 0.8636, 0.1718, -0.474, 0.8637, -0.1718, -0.4739, 0.6269, -0.1247, -0.7691, 0.627, 0.1247, -0.769, 0.8636, 0.1718, 0.474, 0.8637, -0.1718, 0.4739, 0.9684, -0.1926, 0.1585, 0.9684, 0.1926, 0.1585, 0.627, 0.1247, -0.769, 0.6269, -0.1247, -0.7691, 0.7593, -0.151, -0.633, 0.7593, 0.151, -0.633, 0.9684, 0.1926, 0.1585, 0.9684, -0.1926, 0.1585, 0.9685, -0.1926, -0.1581, 0.9684, 0.1926, -0.1585, 0.6524, -0.4359, 0.6199, 0.7696, -0.1531, 0.6199, 0.6412, -0.1275, 0.7567, 0.5436, -0.3633, 0.7566, 0.7696, -0.1531, 0.6199, 0.6524, -0.4359, 0.6199, 0.5315, -0.3551, 0.769, 0.6269, -0.1247, 0.7691, 0.9685, -0.1926, -0.1581, 0.8211, -0.5486, -0.1577, 0.7322, -0.4893, -0.4739, 0.8637, -0.1718, -0.4739, 0.6269, -0.1247, 0.7691, 0.5315, -0.3551, 0.769, 0.7322, -0.4893, 0.4739, 0.8637, -0.1718, 0.4739, 0.8637, -0.1718, -0.4739, 0.7322, -0.4893, -0.4739, 0.5315, -0.3552, -0.769, 0.6269, -0.1247, -0.7691, 0.8637, -0.1718, 0.4739, 0.7322, -0.4893, 0.4739, 0.8211, -0.5486, 0.1578, 0.9684, -0.1926, 0.1585, 0.6269, -0.1247, -0.7691, 0.5315, -0.3552, -0.769, 0.6437, -0.4301, -0.633, 0.7593, -0.151, -0.633, -0.4359, -0.6524, 0.6199, -0.1531, -0.7696, 0.6199, -0.1274, -0.6411, 0.7568, -0.3633, -0.5435, 0.7567, 0.8211, -0.5486, -0.1577, 0.5486, -0.821, -0.1579, 0.4893, -0.7323, -0.4737, 0.7322, -0.4893, -0.4739, 0.6437, -0.4301, -0.633, 0.4301, -0.6436, -0.633, 0.3633, -0.5436, -0.7567, 0.5436, -0.3632, -0.7567, 0.9684, -0.1926, 0.1585, 0.8211, -0.5486, 0.1578, 0.8211, -0.5486, -0.1577, 0.9685, -0.1926, -0.1581, 0.5315, -0.3551, 0.769, 0.3551, -0.5315, 0.769, 0.4893, -0.7322, 0.4739, 0.7322, -0.4893, 0.4739, 0.7696, -0.1531, 0.6199, 0.7696, 0.1531, 0.6199, 0.6412, 0.1275, 0.7567, 0.6412, -0.1275, 0.7567, 0.7322, -0.4893, -0.4739, 0.4893, -0.7323, -0.4737, 0.3551, -0.5315, -0.769, 0.5315, -0.3552, -0.769, 0.7322, -0.4893, 0.4739, 0.4893, -0.7322, 0.4739, 0.5486, -0.821, 0.1579, 0.8211, -0.5486, 0.1578, 0.5315, -0.3552, -0.769, 0.3551, -0.5315, -0.769, 0.4301, -0.6436, -0.633, 0.6437, -0.4301, -0.633, 0.4359, 0.6524, 0.62, 0.1532, 0.7695, 0.62, 0.1276, 0.6412, 0.7567, 0.3632, 0.5436, 0.7566, 0.6524, -0.4359, 0.6199, 0.4359, -0.6524, 0.6199, 0.3551, -0.5315, 0.769, 0.5315, -0.3551, 0.769, 0.1509, 0.7593, -0.6331, 0.4302, 0.6436, -0.633, 0.3632, 0.5435, -0.7567, 0.1274, 0.6413, -0.7566, 0.8211, -0.5486, 0.1578, 0.5486, -0.821, 0.1579, 0.5486, -0.821, -0.1579, 0.8211, -0.5486, -0.1577, -0.7592, -0.151, -0.633, -0.7593, 0.151, -0.633, -0.6412, 0.1275, -0.7567, -0.6412, -0.1276, -0.7567, 0.3551, -0.5315, 0.769, 0.1247, -0.6269, 0.769, 0.1718, -0.8637, 0.4739, 0.4893, -0.7322, 0.4739, 0.5486, -0.821, -0.1579, 0.1926, -0.9684, -0.1585, 0.1718, -0.8637, -0.4738, 0.4893, -0.7323, -0.4737, 0.1532, 0.7695, 0.62, -0.1531, 0.7695, 0.62, -0.1276, 0.6412, 0.7567, 0.1276, 0.6412, 0.7567, 0.4893, -0.7323, -0.4737, 0.1718, -0.8637, -0.4738, 0.1247, -0.6269, -0.769, 0.3551, -0.5315, -0.769, 0.4893, -0.7322, 0.4739, 0.1718, -0.8637, 0.4739, 0.1926, -0.9684, 0.1584, 0.5486, -0.821, 0.1579, 0.3551, -0.5315, -0.769, 0.1247, -0.6269, -0.769, 0.151, -0.7592, -0.6331, 0.4301, -0.6436, -0.633, 0.151, -0.7592, -0.6331, -0.1509, -0.7592, -0.6331, -0.1275, -0.6413, -0.7566, 0.1274, -0.6413, -0.7566, 0.153, -0.7696, 0.6199, 0.1247, -0.6269, 0.769, 0.3551, -0.5315, 0.769, 0.4359, -0.6524, 0.6199, 0.5486, -0.821, 0.1579, 0.1926, -0.9684, 0.1584, 0.1926, -0.9684, -0.1585, 0.5486, -0.821, -0.1579, 0.7593, 0.151, -0.633, 0.7593, -0.151, -0.633, 0.6412, -0.1275, -0.7567, 0.6412, 0.1275, -0.7567, 0.1247, -0.6269, 0.769, -0.1247, -0.6269, 0.769, -0.1718, -0.8637, 0.4739, 0.1718, -0.8637, 0.4739, 0.153, -0.7696, 0.6199, -0.1531, -0.7696, 0.6199, -0.1247, -0.6269, 0.769, 0.1247, -0.6269, 0.769, 0.1718, -0.8637, -0.4738, -0.1718, -0.8637, -0.4739, -0.1247, -0.6269, -0.769, 0.1247, -0.6269, -0.769, 0.1718, -0.8637, 0.4739, -0.1718, -0.8637, 0.4739, -0.1926, -0.9685, 0.1581, 0.1926, -0.9684, 0.1584, 0.1247, -0.6269, -0.769, -0.1247, -0.6269, -0.769, -0.1509, -0.7592, -0.6331, 0.151, -0.7592, -0.6331, 0.1926, -0.9684, 0.1584, -0.1926, -0.9685, 0.1581, -0.1926, -0.9685, -0.158, 0.1926, -0.9684, -0.1585, 0.1926, -0.9684, -0.1585, -0.1926, -0.9685, -0.158, -0.1718, -0.8637, -0.4739, 0.1718, -0.8637, -0.4738, -0.7696, 0.1531, 0.6199, -0.7696, -0.1531, 0.6199, -0.6412, -0.1275, 0.7567, -0.6412, 0.1275, 0.7567, -0.4301, 0.6437, -0.633, -0.1511, 0.7592, -0.633, -0.1276, 0.6412, -0.7567, -0.3632, 0.5436, -0.7567, -0.1718, -0.8637, -0.4739, -0.4893, -0.7322, -0.4738, -0.3551, -0.5314, -0.7691, -0.1247, -0.6269, -0.769, -0.1718, -0.8637, 0.4739, -0.4893, -0.7322, 0.4739, -0.5486, -0.821, 0.1581, -0.1926, -0.9685, 0.1581, 0.6436, 0.4302, -0.633, 0.7593, 0.151, -0.633, 0.6412, 0.1275, -0.7567, 0.5436, 0.3632, -0.7567, -0.1247, -0.6269, -0.769, -0.3551, -0.5314, -0.7691, -0.4302, -0.6436, -0.633, -0.1509, -0.7592, -0.6331, -0.1531, -0.7696, 0.6199, 0.153, -0.7696, 0.6199, 0.1274, -0.6411, 0.7568, -0.1274, -0.6411, 0.7568, -0.1531, -0.7696, 0.6199, -0.4359, -0.6524, 0.6199, -0.3551, -0.5315, 0.769, -0.1247, -0.6269, 0.769, -0.1926, -0.9685, -0.158, -0.5486, -0.821, -0.1581, -0.4893, -0.7322, -0.4738, -0.1718, -0.8637, -0.4739, -0.1926, -0.9685, 0.1581, -0.5486, -0.821, 0.1581, -0.5486, -0.821, -0.1581, -0.1926, -0.9685, -0.158, -0.1247, -0.6269, 0.769, -0.3551, -0.5315, 0.769, -0.4893, -0.7322, 0.4739, -0.1718, -0.8637, 0.4739, -0.4893, -0.7322, 0.4739, -0.7322, -0.4893, 0.4739, -0.821, -0.5485, 0.1584, -0.5486, -0.821, 0.1581, -0.4893, -0.7322, -0.4738, -0.7322, -0.4892, -0.4739, -0.5316, -0.3551, -0.769, -0.3551, -0.5314, -0.7691, -0.7322, -0.4893, 0.4739, -0.8637, -0.1718, 0.4739, -0.9684, -0.1926, 0.1585, -0.821, -0.5485, 0.1584, -0.3551, -0.5314, -0.7691, -0.5316, -0.3551, -0.769, -0.6437, -0.4301, -0.633, -0.4302, -0.6436, -0.633, -0.5486, -0.821, 0.1581, -0.821, -0.5485, 0.1584, -0.821, -0.5486, -0.1581, -0.5486, -0.821, -0.1581, -0.6524, -0.4359, 0.6199, -0.5315, -0.3551, 0.7691, -0.3551, -0.5315, 0.769, -0.4359, -0.6524, 0.6199, -0.5486, -0.821, -0.1581, -0.821, -0.5486, -0.1581, -0.7322, -0.4892, -0.4739, -0.4893, -0.7322, -0.4738, -0.3551, -0.5315, 0.769, -0.5315, -0.3551, 0.7691, -0.7322, -0.4893, 0.4739, -0.4893, -0.7322, 0.4739, -0.5315, -0.3551, 0.7691, -0.6269, -0.1247, 0.7691, -0.8637, -0.1718, 0.4739, -0.7322, -0.4893, 0.4739, -0.5316, -0.3551, -0.769, -0.6269, -0.1247, -0.769, -0.7592, -0.151, -0.633, -0.6437, -0.4301, -0.633, -0.7696, -0.1531, 0.6199, -0.6524, -0.4359, 0.6199, -0.5436, -0.3632, 0.7566, -0.6412, -0.1275, 0.7567, -0.6524, -0.4359, 0.6199, -0.7696, -0.1531, 0.6199, -0.6269, -0.1247, 0.7691, -0.5315, -0.3551, 0.7691, -0.821, -0.5486, -0.1581, -0.9685, -0.1926, -0.1581, -0.8637, -0.1718, -0.4739, -0.7322, -0.4892, -0.4739, -0.821, -0.5485, 0.1584, -0.9684, -0.1926, 0.1585, -0.9685, -0.1926, -0.1581, -0.821, -0.5486, -0.1581, -0.7322, -0.4892, -0.4739, -0.8637, -0.1718, -0.4739, -0.6269, -0.1247, -0.769, -0.5316, -0.3551, -0.769, -0.8637, -0.1718, 0.4739, -0.8637, 0.1718, 0.4738, -0.9684, 0.1926, 0.1584, -0.9684, -0.1926, 0.1585, -0.6269, -0.1247, -0.769, -0.6269, 0.1247, -0.7691, -0.7593, 0.151, -0.633, -0.7592, -0.151, -0.633, -0.9684, -0.1926, 0.1585, -0.9684, 0.1926, 0.1584, -0.9684, 0.1926, -0.1584, -0.9685, -0.1926, -0.1581, -0.7696, -0.1531, 0.6199, -0.7696, 0.1531, 0.6199, -0.6269, 0.1247, 0.7691, -0.6269, -0.1247, 0.7691, -0.9685, -0.1926, -0.1581, -0.9684, 0.1926, -0.1584, -0.8634, 0.1717, -0.4743, -0.8637, -0.1718, -0.4739, -0.6269, -0.1247, 0.7691, -0.6269, 0.1247, 0.7691, -0.8637, 0.1718, 0.4738, -0.8637, -0.1718, 0.4739, -0.8637, -0.1718, -0.4739, -0.8634, 0.1717, -0.4743, -0.6269, 0.1247, -0.7691, -0.6269, -0.1247, -0.769, -0.6437, -0.4301, -0.633, -0.7592, -0.151, -0.633, -0.6412, -0.1276, -0.7567, -0.5436, -0.3632, -0.7567, -0.9684, 0.1926, 0.1584, -0.821, 0.5486, 0.158, -0.8211, 0.5487, -0.1573, -0.9684, 0.1926, -0.1584, -0.6269, 0.1247, -0.7691, -0.5315, 0.3551, -0.769, -0.6436, 0.4301, -0.633, -0.7593, 0.151, -0.633, -0.821, 0.5486, 0.158, -0.5486, 0.8211, 0.1576, -0.5486, 0.8211, -0.1575, -0.8211, 0.5487, -0.1573, -0.7696, 0.1531, 0.6199, -0.6524, 0.436, 0.6199, -0.5315, 0.3551, 0.769, -0.6269, 0.1247, 0.7691, -0.9684, 0.1926, -0.1584, -0.8211, 0.5487, -0.1573, -0.7322, 0.4893, -0.4739, -0.8634, 0.1717, -0.4743, -0.6269, 0.1247, 0.7691, -0.5315, 0.3551, 0.769, -0.7321, 0.4892, 0.4739, -0.8637, 0.1718, 0.4738, -0.8634, 0.1717, -0.4743, -0.7322, 0.4893, -0.4739, -0.5315, 0.3551, -0.769, -0.6269, 0.1247, -0.7691, -0.8637, 0.1718, 0.4738, -0.7321, 0.4892, 0.4739, -0.821, 0.5486, 0.158, -0.9684, 0.1926, 0.1584, -0.7321, 0.4892, 0.4739, -0.4893, 0.7322, 0.4737, -0.5486, 0.8211, 0.1576, -0.821, 0.5486, 0.158, -0.6524, 0.436, 0.6199, -0.4359, 0.6524, 0.62, -0.3551, 0.5315, 0.7691, -0.5315, 0.3551, 0.769, -0.8211, 0.5487, -0.1573, -0.5486, 0.8211, -0.1575, -0.4893, 0.7322, -0.4737, -0.7322, 0.4893, -0.4739, -0.5315, 0.3551, 0.769, -0.3551, 0.5315, 0.7691, -0.4893, 0.7322, 0.4737, -0.7321, 0.4892, 0.4739, -0.7322, 0.4893, -0.4739, -0.4893, 0.7322, -0.4737, -0.3551, 0.5315, -0.769, -0.5315, 0.3551, -0.769, -0.5315, 0.3551, -0.769, -0.3551, 0.5315, -0.769, -0.4301, 0.6437, -0.633, -0.6436, 0.4301, -0.633, -0.5486, 0.8211, 0.1576, -0.1926, 0.9684, 0.1584, -0.1926, 0.9685, -0.1581, -0.5486, 0.8211, -0.1575, -0.1531, 0.7695, 0.62, -0.1247, 0.6269, 0.769, -0.3551, 0.5315, 0.7691, -0.4359, 0.6524, 0.62, -0.5486, 0.8211, -0.1575, -0.1926, 0.9685, -0.1581, -0.1718, 0.8638, -0.4737, -0.4893, 0.7322, -0.4737, -0.3551, 0.5315, 0.7691, -0.1247, 0.6269, 0.769, -0.1718, 0.8635, 0.4743, -0.4893, 0.7322, 0.4737, -0.4893, 0.7322, -0.4737, -0.1718, 0.8638, -0.4737, -0.1247, 0.6269, -0.769, -0.3551, 0.5315, -0.769, -0.4893, 0.7322, 0.4737, -0.1718, 0.8635, 0.4743, -0.1926, 0.9684, 0.1584, -0.5486, 0.8211, 0.1576, -0.3551, 0.5315, -0.769, -0.1247, 0.6269, -0.769, -0.1511, 0.7592, -0.633, -0.4301, 0.6437, -0.633, 0.6412, 0.1275, 0.7567, 0.3142, 0.06249, 0.9473, 0.3142, -0.0625, 0.9473, 0.6412, -0.1275, 0.7567, -0.1531, 0.7695, 0.62, -0.4359, 0.6524, 0.62, -0.3633, 0.5436, 0.7566, -0.1276, 0.6412, 0.7567, -0.1276, 0.6412, 0.7567, -0.06249, 0.3142, 0.9473, 0.06249, 0.3142, 0.9473, 0.1276, 0.6412, 0.7567, 0.1276, 0.6412, 0.7567, 0.06249, 0.3142, 0.9473, 0.178, 0.2663, 0.9473, 0.3632, 0.5436, 0.7566, 0.1274, -0.6411, 0.7568, 0.06248, -0.3142, 0.9473, -0.06247, -0.3142, 0.9473, -0.1274, -0.6411, 0.7568, -0.1276, 0.6412, 0.7567, -0.3633, 0.5436, 0.7566, -0.1779, 0.2663, 0.9473, -0.06249, 0.3142, 0.9473, 0.5436, -0.3633, 0.7566, 0.6412, -0.1275, 0.7567, 0.3142, -0.0625, 0.9473, 0.2664, -0.178, 0.9473, -0.6412, 0.1275, 0.7567, -0.6412, -0.1275, 0.7567, -0.3142, -0.06249, 0.9473, -0.3142, 0.0625, 0.9473, 0.5436, 0.3633, 0.7567, 0.3632, 0.5436, 0.7566, 0.178, 0.2663, 0.9473, 0.2664, 0.178, 0.9473, -0.3633, -0.5435, 0.7567, -0.1274, -0.6411, 0.7568, -0.06247, -0.3142, 0.9473, -0.178, -0.2664, 0.9473, 0.3634, -0.5435, 0.7567, 0.5436, -0.3633, 0.7566, 0.2664, -0.178, 0.9473, 0.1779, -0.2663, 0.9473, -0.5436, 0.3633, 0.7566, -0.6412, 0.1275, 0.7567, -0.3142, 0.0625, 0.9473, -0.2664, 0.178, 0.9473, 0.6412, 0.1275, 0.7567, 0.5436, 0.3633, 0.7567, 0.2664, 0.178, 0.9473, 0.3142, 0.06249, 0.9473, -0.5436, -0.3632, 0.7566, -0.3633, -0.5435, 0.7567, -0.178, -0.2664, 0.9473, -0.2664, -0.178, 0.9473, 0.1274, -0.6411, 0.7568, 0.3634, -0.5435, 0.7567, 0.1779, -0.2663, 0.9473, 0.06248, -0.3142, 0.9473, -0.3633, 0.5436, 0.7566, -0.5436, 0.3633, 0.7566, -0.2664, 0.178, 0.9473, -0.1779, 0.2663, 0.9473, -0.1276, 0.6412, -0.7567, -0.1275, -0.6413, -0.7566, -0.3633, -0.5436, -0.7567, -0.3632, 0.5436, -0.7567, -0.3632, 0.5436, -0.7567, -0.3633, -0.5436, -0.7567, -0.5436, -0.3632, -0.7567, -0.5436, 0.3632, -0.7567, -0.5436, -0.3632, 0.7566, -0.2664, -0.178, 0.9473, -0.3142, -0.06249, 0.9473, -0.6412, -0.1275, 0.7567, 0.1274, 0.6413, -0.7566, 0.3632, 0.5435, -0.7567, 0.3633, -0.5436, -0.7567, 0.1274, -0.6413, -0.7566, 0.3632, 0.5435, -0.7567, 0.5436, 0.3632, -0.7567, 0.5436, -0.3632, -0.7567, 0.3633, -0.5436, -0.7567, 0.1779, -0.2663, 0.9473, 0.2664, -0.178, 0.9473, 0.2975, -0.1988, 0.9338, 0.1988, -0.2976, 0.9338, 0.5436, 0.3632, -0.7567, 0.6412, 0.1275, -0.7567, 0.6412, -0.1275, -0.7567, 0.5436, -0.3632, -0.7567, -0.5436, -0.3632, -0.7567, -0.6412, -0.1276, -0.7567, -0.6412, 0.1275, -0.7567, -0.5436, 0.3632, -0.7567, 0.1274, -0.6413, -0.7566, -0.1275, -0.6413, -0.7566, -0.1276, 0.6412, -0.7567, 0.1274, 0.6413, -0.7566, -0.2664, 0.178, 0.9473, -0.3142, 0.0625, 0.9473, -0.351, 0.0698, 0.9338, -0.2975, 0.1988, 0.9338, 0.06248, -0.3142, 0.9473, 0.1779, -0.2663, 0.9473, 0.1988, -0.2976, 0.9338, 0.06977, -0.351, 0.9338, -0.1779, 0.2663, 0.9473, -0.2664, 0.178, 0.9473, -0.2975, 0.1988, 0.9338, -0.1987, 0.2974, 0.9338, 0.178, 0.2663, 0.9473, 0.06249, 0.3142, 0.9473, 0.06979, 0.351, 0.9338, 0.1988, 0.2974, 0.9338, -0.06247, -0.3142, 0.9473, 0.06248, -0.3142, 0.9473, 0.06977, -0.351, 0.9338, -0.06978, -0.351, 0.9338, -0.06249, 0.3142, 0.9473, -0.1779, 0.2663, 0.9473, -0.1987, 0.2974, 0.9338, -0.06978, 0.351, 0.9338, 0.2664, 0.178, 0.9473, 0.178, 0.2663, 0.9473, 0.1988, 0.2974, 0.9338, 0.2975, 0.1988, 0.9338, -0.178, -0.2664, 0.9473, -0.06247, -0.3142, 0.9473, -0.06978, -0.351, 0.9338, -0.1988, -0.2976, 0.9338, 0.06249, 0.3142, 0.9473, -0.06249, 0.3142, 0.9473, -0.06978, 0.351, 0.9338, 0.06979, 0.351, 0.9338, 0.3142, 0.06249, 0.9473, 0.2664, 0.178, 0.9473, 0.2975, 0.1988, 0.9338, 0.351, 0.06979, 0.9338, -0.2664, -0.178, 0.9473, -0.178, -0.2664, 0.9473, -0.1988, -0.2976, 0.9338, -0.2975, -0.1988, 0.9338, 0.3142, -0.0625, 0.9473, 0.3142, 0.06249, 0.9473, 0.351, 0.06979, 0.9338, 0.351, -0.0698, 0.9338, -0.3142, -0.06249, 0.9473, -0.2664, -0.178, 0.9473, -0.2975, -0.1988, 0.9338, -0.351, -0.06981, 0.9338, 0.06979, 0.351, 0.9338, -0.06978, 0.351, 0.9338, -0.06978, -0.351, 0.9338, 0.06977, -0.351, 0.9338, -0.06978, 0.351, 0.9338, -0.1987, 0.2974, 0.9338, -0.1988, -0.2976, 0.9338, -0.06978, -0.351, 0.9338, 0.1988, 0.2974, 0.9338, 0.1988, -0.2976, 0.9338, 0.2975, -0.1988, 0.9338, 0.2975, 0.1988, 0.9338, 0.06979, 0.351, 0.9338, 0.06977, -0.351, 0.9338, 0.1988, -0.2976, 0.9338, 0.1988, 0.2974, 0.9338, -0.351, 0.0698, 0.9338, -0.351, -0.06981, 0.9338, -0.2975, -0.1988, 0.9338, -0.2975, 0.1988, 0.9338, -0.2975, 0.1988, 0.9338, -0.2975, -0.1988, 0.9338, -0.1988, -0.2976, 0.9338, -0.1987, 0.2974, 0.9338, -0.3142, -0.06249, 0.9473, -0.351, -0.06981, 0.9338, -0.351, 0.0698, 0.9338, -0.3142, 0.0625, 0.9473, 0.2975, 0.1988, 0.9338, 0.2975, -0.1988, 0.9338, 0.351, -0.0698, 0.9338, 0.351, 0.06979, 0.9338, 0.3142, -0.0625, 0.9473, 0.351, -0.0698, 0.9338, 0.2975, -0.1988, 0.9338, 0.2664, -0.178, 0.9473, -0.1247, 0.6269, 0.769, -0.1531, 0.7695, 0.62, 0.1532, 0.7695, 0.62, 0.1247, 0.6269, 0.7691])] * 3)])

# ---- objects
ob_sphere_001 = bpy.data.objects.new('Sphere.001', me_sphere_001)

# ---- transforms, parenting, visibility, modifiers, constraints
ob_sphere_001.location = (0.0, 0.0, 0.0)
_m = ob_sphere_001.modifiers.new('Smooth by Angle', 'NODES')
_m.node_group = ng_smooth_by_angle
_m.use_pin_to_last = True
_m.show_group_selector = False

# ---- collection membership
col_collection.objects.link(ob_sphere_001)

# ---- scene / render settings (as saved in the file)
scene.frame_start = 1; scene.frame_end = 250; scene.frame_set(1)
scene.render.engine = 'BLENDER_EEVEE_NEXT'
bpy.context.view_layer.update()

# ---- added for rendering (the .blend has no active camera and no usable light): camera, sun
cam_auto = bpy.data.cameras.new('AutoCamera')
cam_auto.lens = 50.0
cam_auto.sensor_width = 36.0
cam_auto.clip_end = 1000.0
ob_auto_camera = bpy.data.objects.new('AutoCamera', cam_auto)
scene.collection.objects.link(ob_auto_camera)
ob_auto_camera.location = (1.22542, -1.47059, 0.949855)
ob_auto_camera.rotation_euler = (1.09748, -7.21219e-08, 0.694738)
scene.camera = ob_auto_camera
light_auto_sun = bpy.data.lights.new('AutoSun', 'SUN')
light_auto_sun.energy = 3.0
light_auto_sun.angle = 0.0523599
ob_auto_sun = bpy.data.objects.new('AutoSun', light_auto_sun)
scene.collection.objects.link(ob_auto_sun)
ob_auto_sun.rotation_euler = (0.872665, 0.174533, 0.523599)
bpy.context.view_layer.update()
